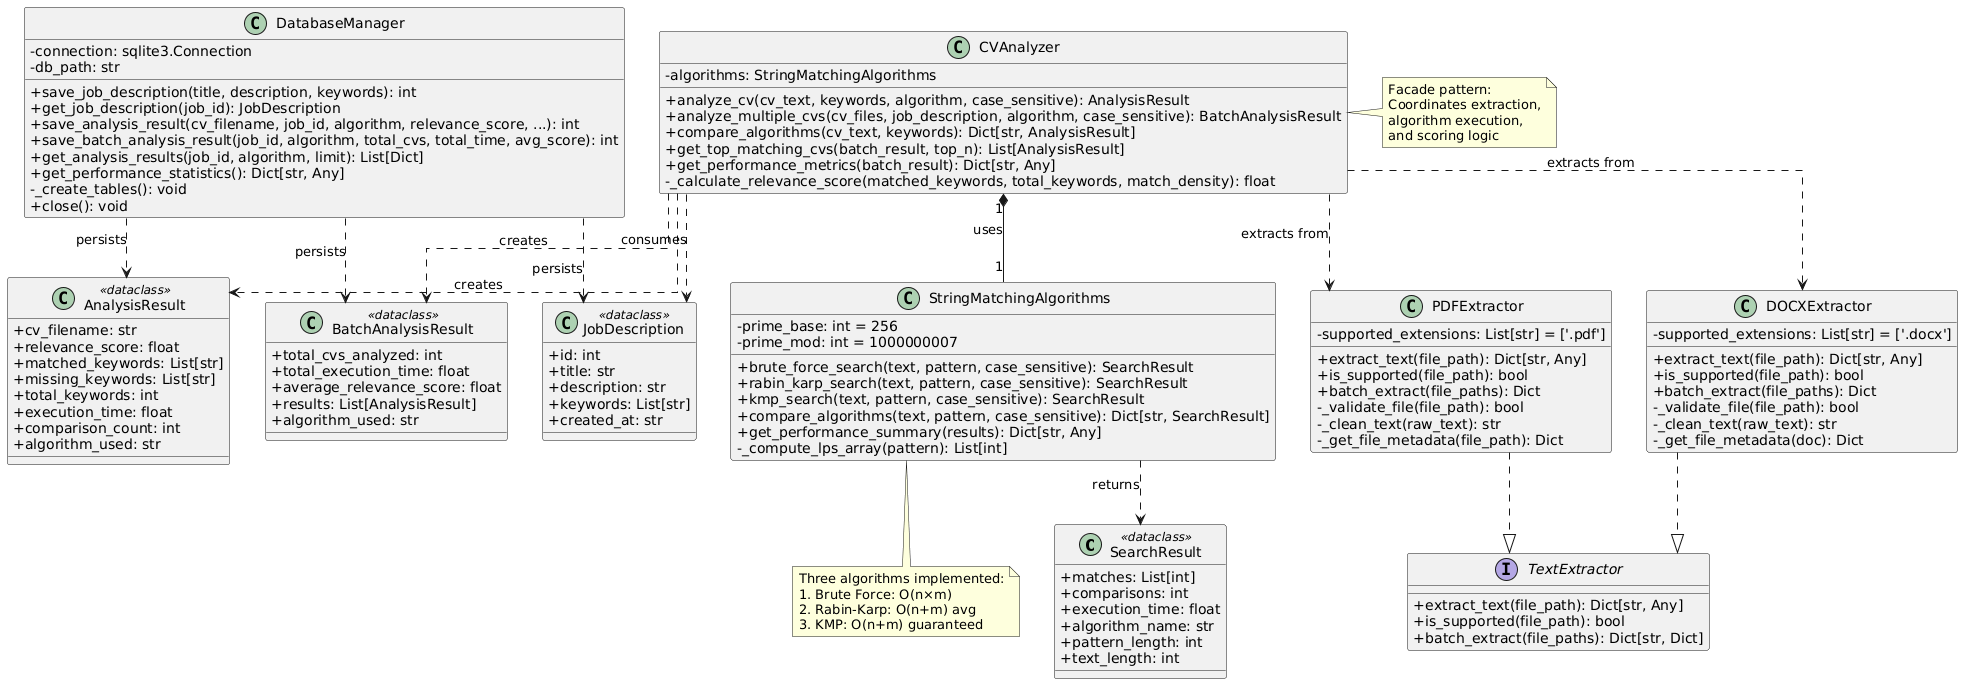

The diagram above was rendered by PlantUML. Its source (embedded in the PNG):
@startuml
skinparam classAttributeIconSize 0
skinparam linetype ortho

' Data Classes
class SearchResult <<dataclass>> {
  + matches: List[int]
  + comparisons: int
  + execution_time: float
  + algorithm_name: str
  + pattern_length: int
  + text_length: int
}

class AnalysisResult <<dataclass>> {
  + cv_filename: str
  + relevance_score: float
  + matched_keywords: List[str]
  + missing_keywords: List[str]
  + total_keywords: int
  + execution_time: float
  + comparison_count: int
  + algorithm_used: str
}

class BatchAnalysisResult <<dataclass>> {
  + total_cvs_analyzed: int
  + total_execution_time: float
  + average_relevance_score: float
  + results: List[AnalysisResult]
  + algorithm_used: str
}

class JobDescription <<dataclass>> {
  + id: int
  + title: str
  + description: str
  + keywords: List[str]
  + created_at: str
}

' Algorithm Engine
class StringMatchingAlgorithms {
  - prime_base: int = 256
  - prime_mod: int = 1000000007
  
  + brute_force_search(text, pattern, case_sensitive): SearchResult
  + rabin_karp_search(text, pattern, case_sensitive): SearchResult
  + kmp_search(text, pattern, case_sensitive): SearchResult
  + compare_algorithms(text, pattern, case_sensitive): Dict[str, SearchResult]
  + get_performance_summary(results): Dict[str, Any]
  - _compute_lps_array(pattern): List[int]
}

' Main Analyzer
class CVAnalyzer {
  - algorithms: StringMatchingAlgorithms
  
  + analyze_cv(cv_text, keywords, algorithm, case_sensitive): AnalysisResult
  + analyze_multiple_cvs(cv_files, job_description, algorithm, case_sensitive): BatchAnalysisResult
  + compare_algorithms(cv_text, keywords): Dict[str, AnalysisResult]
  + get_top_matching_cvs(batch_result, top_n): List[AnalysisResult]
  + get_performance_metrics(batch_result): Dict[str, Any]
  - _calculate_relevance_score(matched_keywords, total_keywords, match_density): float
}

' Extractors
interface TextExtractor {
  + extract_text(file_path): Dict[str, Any]
  + is_supported(file_path): bool
  + batch_extract(file_paths): Dict[str, Dict]
}

class PDFExtractor {
  - supported_extensions: List[str] = ['.pdf']
  
  + extract_text(file_path): Dict[str, Any]
  + is_supported(file_path): bool
  + batch_extract(file_paths): Dict
  - _validate_file(file_path): bool
  - _clean_text(raw_text): str
  - _get_file_metadata(file_path): Dict
}

class DOCXExtractor {
  - supported_extensions: List[str] = ['.docx']
  
  + extract_text(file_path): Dict[str, Any]
  + is_supported(file_path): bool
  + batch_extract(file_paths): Dict
  - _validate_file(file_path): bool
  - _clean_text(raw_text): str
  - _get_file_metadata(doc): Dict
}

' Database Manager
class DatabaseManager {
  - connection: sqlite3.Connection
  - db_path: str
  
  + save_job_description(title, description, keywords): int
  + get_job_description(job_id): JobDescription
  + save_analysis_result(cv_filename, job_id, algorithm, relevance_score, ...): int
  + save_batch_analysis_result(job_id, algorithm, total_cvs, total_time, avg_score): int
  + get_analysis_results(job_id, algorithm, limit): List[Dict]
  + get_performance_statistics(): Dict[str, Any]
  - _create_tables(): void
  + close(): void
}

' Relationships
CVAnalyzer "1" *-- "1" StringMatchingAlgorithms : uses
CVAnalyzer ..> PDFExtractor : extracts from
CVAnalyzer ..> DOCXExtractor : extracts from
CVAnalyzer ..> AnalysisResult : creates
CVAnalyzer ..> BatchAnalysisResult : creates
CVAnalyzer ..> JobDescription : consumes

StringMatchingAlgorithms ..> SearchResult : returns

PDFExtractor ..|> TextExtractor
DOCXExtractor ..|> TextExtractor

DatabaseManager ..> JobDescription : persists
DatabaseManager ..> AnalysisResult : persists
DatabaseManager ..> BatchAnalysisResult : persists

note right of CVAnalyzer
  Facade pattern:
  Coordinates extraction,
  algorithm execution,
  and scoring logic
end note

note bottom of StringMatchingAlgorithms
  Three algorithms implemented:
  1. Brute Force: O(n×m)
  2. Rabin-Karp: O(n+m) avg
  3. KMP: O(n+m) guaranteed
end note
@enduml